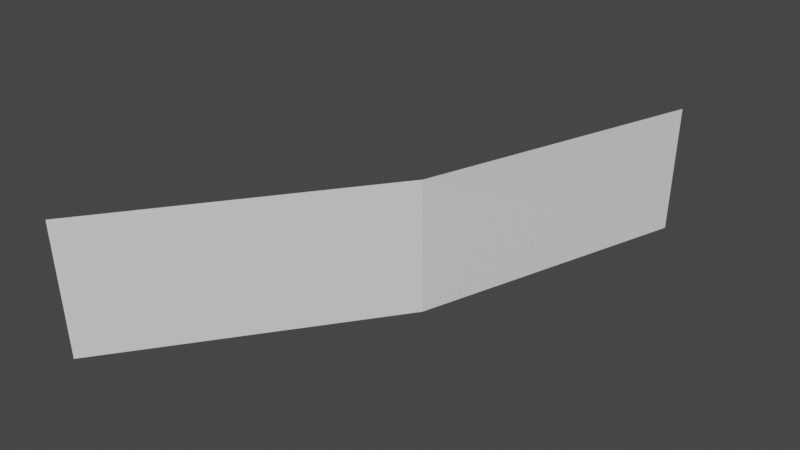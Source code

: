 # Source: Mod_Cliff_BaseGrass_LargeRound.blend  (saved by Blender 2.80.75; exported with 4.5.12 LTS)
import bpy
from mathutils import Matrix  # noqa: F401  (used for matrix-valued properties, if any)

bpy.ops.wm.read_factory_settings(use_empty=True)
scene = bpy.context.scene
scene.name = 'Scene'

# ---- collections
col_collection = bpy.data.collections.new('Collection'); scene.collection.children.link(col_collection)

# ---- materials (node trees are filled in below, after node groups)
mat_material = bpy.data.materials.new('Material')
mat_material.alpha_threshold = 0.0
mat_material.use_transparent_shadow = False
mat_material.line_color = (0.0, 0.0, 0.0, 1.0)

# ---- material node trees
mat_material.use_nodes = True; mat_material.node_tree.nodes.clear()
_N = mat_material.node_tree.nodes; _L = mat_material.node_tree.links
n0 = _N.new('ShaderNodeOutputMaterial'); n0.name = 'Material Output'; n0.location = (300, 300)
n1 = _N.new('ShaderNodeBsdfPrincipled'); n1.name = 'Principled BSDF'; n1.location = (10, 300)
n1.distribution = 'GGX'
n1.subsurface_method = 'BURLEY'
n1.inputs[2].default_value = 0.4
n1.inputs[3].default_value = 1.45
n1.inputs[27].default_value = (0.0, 0.0, 0.0, 1.0)
n1.inputs[28].default_value = 1.0
_L.new(n1.outputs[0], n0.inputs[0])
n0.is_active_output = True

# ---- world
world_world = bpy.data.worlds.new('World'); scene.world = world_world
world_world.use_nodes = True; world_world.node_tree.nodes.clear()
_N = world_world.node_tree.nodes; _L = world_world.node_tree.links
n0 = _N.new('ShaderNodeOutputWorld'); n0.name = 'World Output'; n0.location = (300, 300)
n1 = _N.new('ShaderNodeBackground'); n1.name = 'Background'; n1.location = (10, 300)
n1.inputs[0].default_value = (0.05088, 0.05088, 0.05088, 1.0)
_L.new(n1.outputs[0], n0.inputs[0])
n0.is_active_output = True
world_world.color = (0.05088, 0.05088, 0.05088)
world_world.use_sun_shadow = False
world_world.sun_shadow_jitter_overblur = 0.0

# ---- meshes
me_cube = bpy.data.meshes.new('Cube')
me_cube.from_pydata([(-0.5, -0.5, 0.0), (-0.4975, -0.5213, 0.5), (0.5193, 1.492, 0.5), (0.5, 1.508, 0.0), (0.1667, 0.4246, 2.918e-08), (0.1765, 0.4057, 0.5)], [], [(5, 4, 3, 2), (0, 4, 5, 1)])
_uv = me_cube.uv_layers.new(name='UVMap')
_uv.uv.foreach_set('vector', [0.0, 0.0, 0.0, 0.0, 0.0, 0.0, 0.0, 0.0, 0.0, 0.0, 0.0, 0.0, 0.0, 0.0, 0.0, 0.0])
me_cube.materials.append(mat_material)
me_cube.use_remesh_preserve_volume = False
me_cube.use_remesh_preserve_attributes = False
me_cube.use_mirror_vertex_groups = False
me_cube.update()

# ---- objects
ob_model = bpy.data.objects.new('Model', me_cube)

# ---- transforms, parenting, visibility, modifiers, constraints
ob_model.location = (0.0, 0.0, 0.0)
ob_model.lock_rotations_4d = False
ob_model.empty_display_type = 'ARROWS'
ob_model.lineart.crease_threshold = 0.0

# ---- collection membership
col_collection.objects.link(ob_model)

# ---- scene / render settings (as saved in the file)
scene.frame_start = 1; scene.frame_end = 250; scene.frame_set(120)
scene.render.engine = 'BLENDER_EEVEE_NEXT'
scene.cycles.use_denoising = False
scene.cycles.samples = 128
scene.cycles.sampling_pattern = 'TABULATED_SOBOL'
scene.cycles.use_adaptive_sampling = False
scene.cycles.use_light_tree = False
scene.view_settings.view_transform = 'Filmic'
bpy.context.view_layer.update()

# ---- added for rendering (the .blend has no active camera and no usable light): camera, sun
cam_auto = bpy.data.cameras.new('AutoCamera')
cam_auto.lens = 50.0
cam_auto.sensor_width = 36.0
cam_auto.clip_end = 1000.0
ob_auto_camera = bpy.data.objects.new('AutoCamera', cam_auto)
scene.collection.objects.link(ob_auto_camera)
ob_auto_camera.location = (2.16107, -2.0884, 1.97114)
ob_auto_camera.rotation_euler = (1.09748, -7.21219e-08, 0.694738)
scene.camera = ob_auto_camera
light_auto_sun = bpy.data.lights.new('AutoSun', 'SUN')
light_auto_sun.energy = 3.0
light_auto_sun.angle = 0.0523599
ob_auto_sun = bpy.data.objects.new('AutoSun', light_auto_sun)
scene.collection.objects.link(ob_auto_sun)
ob_auto_sun.rotation_euler = (0.872665, 0.174533, 0.523599)
bpy.context.view_layer.update()
